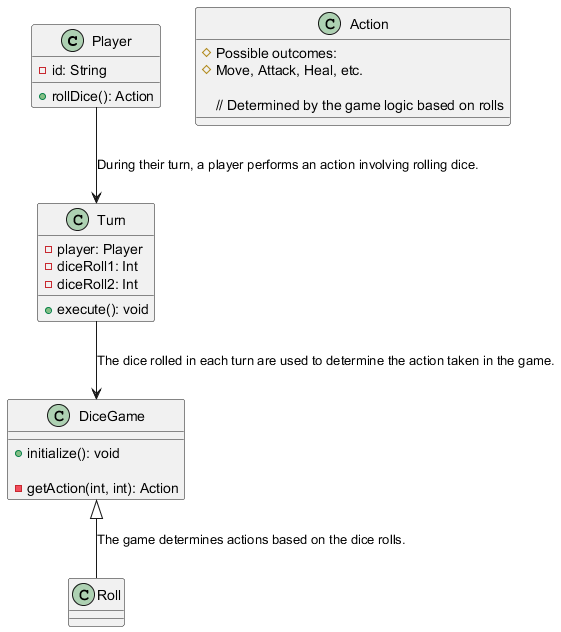

The diagram above was rendered by PlantUML. Its source (embedded in the PNG):
@startuml
class Player {
    - id: String
    
    + rollDice(): Action
}

class Turn {
    - player: Player
    - diceRoll1: Int
    - diceRoll2: Int
    
    + execute(): void
}

class DiceGame {
    + initialize(): void
    
    - getAction(int, int): Action
}

class Action {
    # Possible outcomes:
    # Move, Attack, Heal, etc.
    
    // Determined by the game logic based on rolls
}

Player --> Turn: During their turn, a player performs an action involving rolling dice.

Turn --> DiceGame: The dice rolled in each turn are used to determine the action taken in the game.

DiceGame <|-- Roll: The game determines actions based on the dice rolls.
@enduml